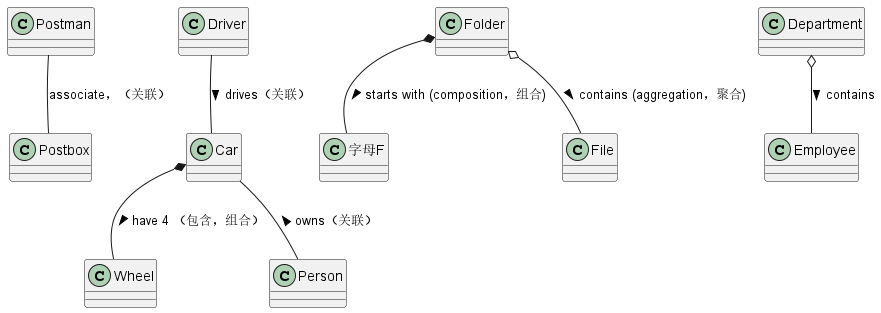

The diagram above was rendered by PlantUML. Its source (embedded in the PNG):
@startuml class-relations-1

Postman -- Postbox : associate，（关联）
Driver -- Car : drives（关联） >

Car *-- Wheel : have 4 （包含，组合） > 
Car -- Person : < owns（关联）

Folder *-- 字母F : starts with (composition，组合) >
Folder o-- File : contains (aggregation，聚合) >

Department o-- Employee : contains >

@enduml